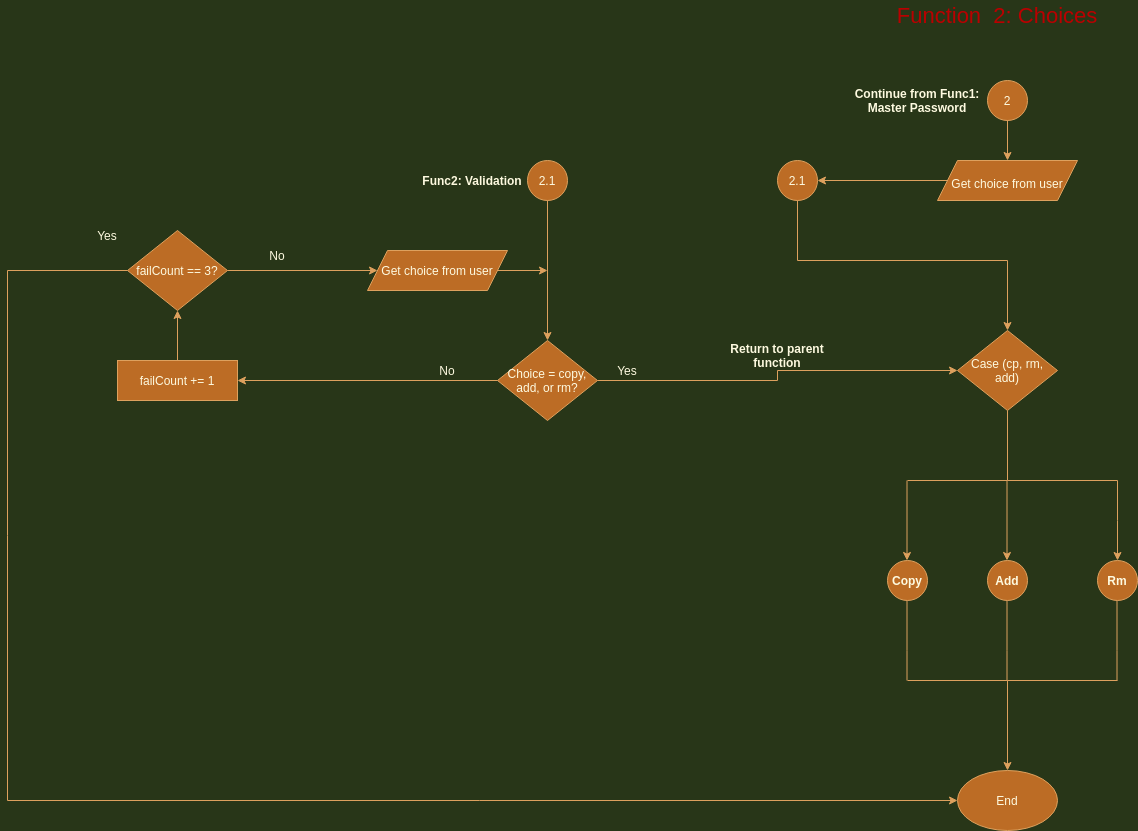

The diagram above was exported from draw.io. Its source (the exported page's mxGraphModel, read from the mxfile embedded in the PNG):
<mxGraphModel dx="2249" dy="1908" grid="1" gridSize="10" guides="1" tooltips="1" connect="1" arrows="1" fold="1" page="1" pageScale="1" pageWidth="827" pageHeight="1169" background="#283618" math="0" shadow="0">
  <root>
    <mxCell id="WIyWlLk6GJQsqaUBKTNV-0" />
    <mxCell id="WIyWlLk6GJQsqaUBKTNV-1" parent="WIyWlLk6GJQsqaUBKTNV-0" />
    <mxCell id="eaXh2VzHXjr-gKS7Rg1X-1" value="" style="endArrow=classic;html=1;rounded=0;edgeStyle=orthogonalEdgeStyle;exitX=0.5;exitY=1;exitDx=0;exitDy=0;labelBackgroundColor=#283618;strokeColor=#DDA15E;fontColor=#FEFAE0;" parent="WIyWlLk6GJQsqaUBKTNV-1" edge="1">
      <mxGeometry width="50" height="50" relative="1" as="geometry">
        <mxPoint x="390" y="-60" as="sourcePoint" />
        <mxPoint x="390" y="-10" as="targetPoint" />
      </mxGeometry>
    </mxCell>
    <mxCell id="eaXh2VzHXjr-gKS7Rg1X-2" value="2" style="ellipse;whiteSpace=wrap;html=1;aspect=fixed;fillColor=#BC6C25;strokeColor=#DDA15E;fontColor=#FEFAE0;" parent="WIyWlLk6GJQsqaUBKTNV-1" vertex="1">
      <mxGeometry x="370" y="-90" width="40" height="40" as="geometry" />
    </mxCell>
    <mxCell id="eaXh2VzHXjr-gKS7Rg1X-3" value="&lt;b&gt;Continue from Func1: Master Password&lt;/b&gt;" style="text;html=1;strokeColor=none;fillColor=none;align=center;verticalAlign=middle;whiteSpace=wrap;rounded=0;fontColor=#FEFAE0;" parent="WIyWlLk6GJQsqaUBKTNV-1" vertex="1">
      <mxGeometry x="230" y="-85" width="140" height="30" as="geometry" />
    </mxCell>
    <mxCell id="eaXh2VzHXjr-gKS7Rg1X-4" value="&lt;font style=&quot;font-size: 22px&quot; color=&quot;rgba(0, 0, 0, 0)&quot;&gt;Function&amp;nbsp; 2: Choices&lt;/font&gt;" style="text;html=1;strokeColor=none;fillColor=none;align=center;verticalAlign=middle;whiteSpace=wrap;rounded=0;fontColor=#FEFAE0;" parent="WIyWlLk6GJQsqaUBKTNV-1" vertex="1">
      <mxGeometry x="255" y="-170" width="250" height="30" as="geometry" />
    </mxCell>
    <mxCell id="eaXh2VzHXjr-gKS7Rg1X-5" value="&lt;font style=&quot;font-size: 12px&quot;&gt;Get choice from user&lt;/font&gt;" style="shape=parallelogram;perimeter=parallelogramPerimeter;whiteSpace=wrap;html=1;fixedSize=1;fontSize=22;fontColor=#FEFAE0;fillColor=#BC6C25;strokeColor=#DDA15E;" parent="WIyWlLk6GJQsqaUBKTNV-1" vertex="1">
      <mxGeometry x="320" y="-10" width="140" height="40" as="geometry" />
    </mxCell>
    <mxCell id="eaXh2VzHXjr-gKS7Rg1X-6" value="2.1" style="ellipse;whiteSpace=wrap;html=1;aspect=fixed;fontSize=12;fontColor=#FEFAE0;fillColor=#BC6C25;strokeColor=#DDA15E;" parent="WIyWlLk6GJQsqaUBKTNV-1" vertex="1">
      <mxGeometry x="160" y="-10" width="40" height="40" as="geometry" />
    </mxCell>
    <mxCell id="eaXh2VzHXjr-gKS7Rg1X-7" value="" style="endArrow=classic;html=1;rounded=0;fontSize=12;fontColor=#FEFAE0;edgeStyle=orthogonalEdgeStyle;exitX=0;exitY=0.5;exitDx=0;exitDy=0;entryX=1;entryY=0.5;entryDx=0;entryDy=0;labelBackgroundColor=#283618;strokeColor=#DDA15E;" parent="WIyWlLk6GJQsqaUBKTNV-1" source="eaXh2VzHXjr-gKS7Rg1X-5" target="eaXh2VzHXjr-gKS7Rg1X-6" edge="1">
      <mxGeometry width="50" height="50" relative="1" as="geometry">
        <mxPoint x="390" y="200" as="sourcePoint" />
        <mxPoint x="390" y="90" as="targetPoint" />
      </mxGeometry>
    </mxCell>
    <mxCell id="eaXh2VzHXjr-gKS7Rg1X-8" value="&lt;b&gt;Func2: Validation&lt;/b&gt;" style="text;html=1;strokeColor=none;fillColor=none;align=center;verticalAlign=middle;whiteSpace=wrap;rounded=0;fontSize=12;fontColor=#FEFAE0;" parent="WIyWlLk6GJQsqaUBKTNV-1" vertex="1">
      <mxGeometry x="-220" y="-5" width="150" height="30" as="geometry" />
    </mxCell>
    <mxCell id="eaXh2VzHXjr-gKS7Rg1X-11" value="" style="endArrow=none;html=1;rounded=0;fontSize=12;fontColor=#FEFAE0;edgeStyle=orthogonalEdgeStyle;exitX=0.5;exitY=1;exitDx=0;exitDy=0;labelBackgroundColor=#283618;strokeColor=#DDA15E;" parent="WIyWlLk6GJQsqaUBKTNV-1" source="eaXh2VzHXjr-gKS7Rg1X-6" edge="1">
      <mxGeometry width="50" height="50" relative="1" as="geometry">
        <mxPoint x="390" y="190" as="sourcePoint" />
        <mxPoint x="390" y="90" as="targetPoint" />
        <Array as="points">
          <mxPoint x="180" y="90" />
          <mxPoint x="390" y="90" />
        </Array>
      </mxGeometry>
    </mxCell>
    <mxCell id="eaXh2VzHXjr-gKS7Rg1X-13" value="" style="endArrow=none;html=1;rounded=0;fontSize=12;fontColor=#FEFAE0;edgeStyle=orthogonalEdgeStyle;labelBackgroundColor=#283618;strokeColor=#DDA15E;" parent="WIyWlLk6GJQsqaUBKTNV-1" edge="1">
      <mxGeometry width="50" height="50" relative="1" as="geometry">
        <mxPoint x="390" y="310" as="sourcePoint" />
        <mxPoint x="500" y="310" as="targetPoint" />
      </mxGeometry>
    </mxCell>
    <mxCell id="eaXh2VzHXjr-gKS7Rg1X-14" value="" style="endArrow=none;html=1;rounded=0;fontSize=12;fontColor=#FEFAE0;edgeStyle=orthogonalEdgeStyle;labelBackgroundColor=#283618;strokeColor=#DDA15E;" parent="WIyWlLk6GJQsqaUBKTNV-1" edge="1">
      <mxGeometry width="50" height="50" relative="1" as="geometry">
        <mxPoint x="390" y="310" as="sourcePoint" />
        <mxPoint x="290" y="310" as="targetPoint" />
      </mxGeometry>
    </mxCell>
    <mxCell id="eaXh2VzHXjr-gKS7Rg1X-15" value="" style="endArrow=classic;html=1;rounded=0;fontSize=12;fontColor=#FEFAE0;edgeStyle=orthogonalEdgeStyle;labelBackgroundColor=#283618;strokeColor=#DDA15E;" parent="WIyWlLk6GJQsqaUBKTNV-1" edge="1">
      <mxGeometry width="50" height="50" relative="1" as="geometry">
        <mxPoint x="289.5" y="310" as="sourcePoint" />
        <mxPoint x="289.5" y="390" as="targetPoint" />
      </mxGeometry>
    </mxCell>
    <mxCell id="eaXh2VzHXjr-gKS7Rg1X-16" value="" style="endArrow=classic;html=1;rounded=0;fontSize=12;fontColor=#FEFAE0;edgeStyle=orthogonalEdgeStyle;labelBackgroundColor=#283618;strokeColor=#DDA15E;" parent="WIyWlLk6GJQsqaUBKTNV-1" edge="1">
      <mxGeometry width="50" height="50" relative="1" as="geometry">
        <mxPoint x="389.5" y="310" as="sourcePoint" />
        <mxPoint x="389.5" y="390" as="targetPoint" />
      </mxGeometry>
    </mxCell>
    <mxCell id="eaXh2VzHXjr-gKS7Rg1X-17" value="" style="endArrow=classic;html=1;rounded=0;fontSize=12;fontColor=#FEFAE0;edgeStyle=orthogonalEdgeStyle;labelBackgroundColor=#283618;strokeColor=#DDA15E;" parent="WIyWlLk6GJQsqaUBKTNV-1" edge="1">
      <mxGeometry width="50" height="50" relative="1" as="geometry">
        <mxPoint x="500" y="310" as="sourcePoint" />
        <mxPoint x="500" y="390" as="targetPoint" />
        <Array as="points">
          <mxPoint x="500" y="350" />
          <mxPoint x="500" y="350" />
        </Array>
      </mxGeometry>
    </mxCell>
    <mxCell id="eaXh2VzHXjr-gKS7Rg1X-22" value="Case (cp, rm, add)" style="rhombus;whiteSpace=wrap;html=1;fontSize=12;fontColor=#FEFAE0;fillColor=#BC6C25;strokeColor=#DDA15E;" parent="WIyWlLk6GJQsqaUBKTNV-1" vertex="1">
      <mxGeometry x="340" y="160" width="100" height="80" as="geometry" />
    </mxCell>
    <mxCell id="eaXh2VzHXjr-gKS7Rg1X-23" value="" style="endArrow=none;html=1;rounded=0;fontSize=12;fontColor=#FEFAE0;edgeStyle=orthogonalEdgeStyle;exitX=0.5;exitY=1;exitDx=0;exitDy=0;labelBackgroundColor=#283618;strokeColor=#DDA15E;" parent="WIyWlLk6GJQsqaUBKTNV-1" source="eaXh2VzHXjr-gKS7Rg1X-22" edge="1">
      <mxGeometry width="50" height="50" relative="1" as="geometry">
        <mxPoint x="390" y="190" as="sourcePoint" />
        <mxPoint x="390" y="310" as="targetPoint" />
      </mxGeometry>
    </mxCell>
    <mxCell id="eaXh2VzHXjr-gKS7Rg1X-30" value="&lt;b&gt;Rm&lt;/b&gt;" style="ellipse;whiteSpace=wrap;html=1;aspect=fixed;fontSize=12;fontColor=#FEFAE0;fillColor=#BC6C25;strokeColor=#DDA15E;" parent="WIyWlLk6GJQsqaUBKTNV-1" vertex="1">
      <mxGeometry x="480" y="390" width="40" height="40" as="geometry" />
    </mxCell>
    <mxCell id="eaXh2VzHXjr-gKS7Rg1X-31" value="&lt;b&gt;Add&lt;/b&gt;" style="ellipse;whiteSpace=wrap;html=1;aspect=fixed;fontSize=12;fontColor=#FEFAE0;fillColor=#BC6C25;strokeColor=#DDA15E;" parent="WIyWlLk6GJQsqaUBKTNV-1" vertex="1">
      <mxGeometry x="370" y="390" width="40" height="40" as="geometry" />
    </mxCell>
    <mxCell id="eaXh2VzHXjr-gKS7Rg1X-32" value="&lt;b&gt;Copy&lt;/b&gt;" style="ellipse;whiteSpace=wrap;html=1;aspect=fixed;fontSize=12;fontColor=#FEFAE0;fillColor=#BC6C25;strokeColor=#DDA15E;" parent="WIyWlLk6GJQsqaUBKTNV-1" vertex="1">
      <mxGeometry x="270" y="390" width="40" height="40" as="geometry" />
    </mxCell>
    <mxCell id="eaXh2VzHXjr-gKS7Rg1X-35" value="" style="endArrow=none;html=1;rounded=0;fontSize=12;fontColor=#FEFAE0;edgeStyle=orthogonalEdgeStyle;labelBackgroundColor=#283618;strokeColor=#DDA15E;" parent="WIyWlLk6GJQsqaUBKTNV-1" edge="1">
      <mxGeometry width="50" height="50" relative="1" as="geometry">
        <mxPoint x="289.5" y="430" as="sourcePoint" />
        <mxPoint x="289.5" y="510" as="targetPoint" />
        <Array as="points">
          <mxPoint x="289.5" y="480" />
          <mxPoint x="289.5" y="480" />
        </Array>
      </mxGeometry>
    </mxCell>
    <mxCell id="eaXh2VzHXjr-gKS7Rg1X-36" value="" style="endArrow=none;html=1;rounded=0;fontSize=12;fontColor=#FEFAE0;edgeStyle=orthogonalEdgeStyle;labelBackgroundColor=#283618;strokeColor=#DDA15E;" parent="WIyWlLk6GJQsqaUBKTNV-1" edge="1">
      <mxGeometry width="50" height="50" relative="1" as="geometry">
        <mxPoint x="389.5" y="430" as="sourcePoint" />
        <mxPoint x="389.5" y="510" as="targetPoint" />
        <Array as="points">
          <mxPoint x="389.5" y="480" />
          <mxPoint x="389.5" y="480" />
        </Array>
      </mxGeometry>
    </mxCell>
    <mxCell id="eaXh2VzHXjr-gKS7Rg1X-37" value="" style="endArrow=none;html=1;rounded=0;fontSize=12;fontColor=#FEFAE0;edgeStyle=orthogonalEdgeStyle;labelBackgroundColor=#283618;strokeColor=#DDA15E;" parent="WIyWlLk6GJQsqaUBKTNV-1" edge="1">
      <mxGeometry width="50" height="50" relative="1" as="geometry">
        <mxPoint x="499.5" y="430" as="sourcePoint" />
        <mxPoint x="499.5" y="510" as="targetPoint" />
        <Array as="points">
          <mxPoint x="499.5" y="480" />
          <mxPoint x="499.5" y="480" />
        </Array>
      </mxGeometry>
    </mxCell>
    <mxCell id="eaXh2VzHXjr-gKS7Rg1X-38" value="" style="endArrow=none;html=1;rounded=0;fontSize=12;fontColor=#FEFAE0;edgeStyle=orthogonalEdgeStyle;labelBackgroundColor=#283618;strokeColor=#DDA15E;" parent="WIyWlLk6GJQsqaUBKTNV-1" edge="1">
      <mxGeometry width="50" height="50" relative="1" as="geometry">
        <mxPoint x="290" y="510" as="sourcePoint" />
        <mxPoint x="390" y="510" as="targetPoint" />
      </mxGeometry>
    </mxCell>
    <mxCell id="eaXh2VzHXjr-gKS7Rg1X-39" value="" style="endArrow=none;html=1;rounded=0;fontSize=12;fontColor=#FEFAE0;edgeStyle=orthogonalEdgeStyle;labelBackgroundColor=#283618;strokeColor=#DDA15E;" parent="WIyWlLk6GJQsqaUBKTNV-1" edge="1">
      <mxGeometry width="50" height="50" relative="1" as="geometry">
        <mxPoint x="390" y="510" as="sourcePoint" />
        <mxPoint x="500" y="510" as="targetPoint" />
      </mxGeometry>
    </mxCell>
    <mxCell id="eaXh2VzHXjr-gKS7Rg1X-40" value="" style="endArrow=classic;html=1;rounded=0;fontSize=12;fontColor=#FEFAE0;edgeStyle=orthogonalEdgeStyle;labelBackgroundColor=#283618;strokeColor=#DDA15E;" parent="WIyWlLk6GJQsqaUBKTNV-1" edge="1">
      <mxGeometry width="50" height="50" relative="1" as="geometry">
        <mxPoint x="390" y="510" as="sourcePoint" />
        <mxPoint x="390" y="600" as="targetPoint" />
      </mxGeometry>
    </mxCell>
    <mxCell id="eaXh2VzHXjr-gKS7Rg1X-41" value="End" style="ellipse;whiteSpace=wrap;html=1;fontSize=12;fontColor=#FEFAE0;fillColor=#BC6C25;strokeColor=#DDA15E;" parent="WIyWlLk6GJQsqaUBKTNV-1" vertex="1">
      <mxGeometry x="340" y="600" width="100" height="60" as="geometry" />
    </mxCell>
    <mxCell id="eaXh2VzHXjr-gKS7Rg1X-42" value="2.1" style="ellipse;whiteSpace=wrap;html=1;aspect=fixed;fontSize=12;fontColor=#FEFAE0;fillColor=#BC6C25;strokeColor=#DDA15E;" parent="WIyWlLk6GJQsqaUBKTNV-1" vertex="1">
      <mxGeometry x="-90" y="-10" width="40" height="40" as="geometry" />
    </mxCell>
    <mxCell id="eaXh2VzHXjr-gKS7Rg1X-43" value="" style="endArrow=classic;html=1;rounded=0;fontSize=12;fontColor=#FEFAE0;edgeStyle=orthogonalEdgeStyle;exitX=0.5;exitY=1;exitDx=0;exitDy=0;entryX=0.5;entryY=0;entryDx=0;entryDy=0;labelBackgroundColor=#283618;strokeColor=#DDA15E;" parent="WIyWlLk6GJQsqaUBKTNV-1" source="eaXh2VzHXjr-gKS7Rg1X-42" target="eaXh2VzHXjr-gKS7Rg1X-45" edge="1">
      <mxGeometry width="50" height="50" relative="1" as="geometry">
        <mxPoint x="390" y="290" as="sourcePoint" />
        <mxPoint x="-70" y="80" as="targetPoint" />
      </mxGeometry>
    </mxCell>
    <mxCell id="eaXh2VzHXjr-gKS7Rg1X-44" value="Get choice from user" style="shape=parallelogram;perimeter=parallelogramPerimeter;whiteSpace=wrap;html=1;fixedSize=1;fontSize=12;fontColor=#FEFAE0;fillColor=#BC6C25;strokeColor=#DDA15E;" parent="WIyWlLk6GJQsqaUBKTNV-1" vertex="1">
      <mxGeometry x="-250" y="80" width="140" height="40" as="geometry" />
    </mxCell>
    <mxCell id="eaXh2VzHXjr-gKS7Rg1X-45" value="Choice = copy, add, or rm?" style="rhombus;whiteSpace=wrap;html=1;fontSize=12;fontColor=#FEFAE0;fillColor=#BC6C25;strokeColor=#DDA15E;" parent="WIyWlLk6GJQsqaUBKTNV-1" vertex="1">
      <mxGeometry x="-120" y="170" width="100" height="80" as="geometry" />
    </mxCell>
    <mxCell id="eaXh2VzHXjr-gKS7Rg1X-47" value="" style="endArrow=classic;html=1;rounded=0;fontSize=12;fontColor=#FEFAE0;edgeStyle=orthogonalEdgeStyle;exitX=1;exitY=0.5;exitDx=0;exitDy=0;entryX=0;entryY=0.5;entryDx=0;entryDy=0;labelBackgroundColor=#283618;strokeColor=#DDA15E;" parent="WIyWlLk6GJQsqaUBKTNV-1" source="eaXh2VzHXjr-gKS7Rg1X-45" target="eaXh2VzHXjr-gKS7Rg1X-22" edge="1">
      <mxGeometry width="50" height="50" relative="1" as="geometry">
        <mxPoint x="390" y="280" as="sourcePoint" />
        <mxPoint x="-70" y="320" as="targetPoint" />
      </mxGeometry>
    </mxCell>
    <mxCell id="eaXh2VzHXjr-gKS7Rg1X-48" value="Yes" style="text;html=1;strokeColor=none;fillColor=none;align=center;verticalAlign=middle;whiteSpace=wrap;rounded=0;fontSize=12;fontColor=#FEFAE0;" parent="WIyWlLk6GJQsqaUBKTNV-1" vertex="1">
      <mxGeometry x="-20" y="185" width="60" height="30" as="geometry" />
    </mxCell>
    <mxCell id="eaXh2VzHXjr-gKS7Rg1X-49" value="" style="endArrow=classic;html=1;rounded=0;fontSize=12;fontColor=#FEFAE0;edgeStyle=orthogonalEdgeStyle;exitX=0;exitY=0.5;exitDx=0;exitDy=0;entryX=1;entryY=0.5;entryDx=0;entryDy=0;labelBackgroundColor=#283618;strokeColor=#DDA15E;" parent="WIyWlLk6GJQsqaUBKTNV-1" target="eaXh2VzHXjr-gKS7Rg1X-51" edge="1">
      <mxGeometry width="50" height="50" relative="1" as="geometry">
        <mxPoint x="-120" y="210" as="sourcePoint" />
        <mxPoint x="-270" y="210" as="targetPoint" />
      </mxGeometry>
    </mxCell>
    <mxCell id="eaXh2VzHXjr-gKS7Rg1X-50" value="No" style="text;html=1;strokeColor=none;fillColor=none;align=center;verticalAlign=middle;whiteSpace=wrap;rounded=0;fontSize=12;fontColor=#FEFAE0;" parent="WIyWlLk6GJQsqaUBKTNV-1" vertex="1">
      <mxGeometry x="-200" y="185" width="60" height="30" as="geometry" />
    </mxCell>
    <mxCell id="eaXh2VzHXjr-gKS7Rg1X-51" value="failCount += 1" style="rounded=0;whiteSpace=wrap;html=1;fontSize=12;fontColor=#FEFAE0;fillColor=#BC6C25;strokeColor=#DDA15E;" parent="WIyWlLk6GJQsqaUBKTNV-1" vertex="1">
      <mxGeometry x="-500" y="190" width="120" height="40" as="geometry" />
    </mxCell>
    <mxCell id="eaXh2VzHXjr-gKS7Rg1X-52" value="" style="endArrow=classic;html=1;rounded=0;fontSize=12;fontColor=#FEFAE0;edgeStyle=orthogonalEdgeStyle;exitX=0.5;exitY=0;exitDx=0;exitDy=0;entryX=0.5;entryY=1;entryDx=0;entryDy=0;labelBackgroundColor=#283618;strokeColor=#DDA15E;" parent="WIyWlLk6GJQsqaUBKTNV-1" source="eaXh2VzHXjr-gKS7Rg1X-51" edge="1">
      <mxGeometry width="50" height="50" relative="1" as="geometry">
        <mxPoint x="-220" y="280" as="sourcePoint" />
        <mxPoint x="-440" y="140" as="targetPoint" />
      </mxGeometry>
    </mxCell>
    <mxCell id="eaXh2VzHXjr-gKS7Rg1X-54" value="failCount == 3?" style="rhombus;whiteSpace=wrap;html=1;fontSize=12;fontColor=#FEFAE0;fillColor=#BC6C25;strokeColor=#DDA15E;" parent="WIyWlLk6GJQsqaUBKTNV-1" vertex="1">
      <mxGeometry x="-490" y="60" width="100" height="80" as="geometry" />
    </mxCell>
    <mxCell id="eaXh2VzHXjr-gKS7Rg1X-56" value="" style="endArrow=classic;html=1;rounded=0;fontSize=12;fontColor=#FEFAE0;edgeStyle=orthogonalEdgeStyle;exitX=1;exitY=0.5;exitDx=0;exitDy=0;entryX=0;entryY=0.5;entryDx=0;entryDy=0;labelBackgroundColor=#283618;strokeColor=#DDA15E;" parent="WIyWlLk6GJQsqaUBKTNV-1" source="eaXh2VzHXjr-gKS7Rg1X-54" target="eaXh2VzHXjr-gKS7Rg1X-44" edge="1">
      <mxGeometry width="50" height="50" relative="1" as="geometry">
        <mxPoint x="-220" y="290" as="sourcePoint" />
        <mxPoint x="-290" y="100" as="targetPoint" />
      </mxGeometry>
    </mxCell>
    <mxCell id="eaXh2VzHXjr-gKS7Rg1X-57" value="No" style="text;html=1;strokeColor=none;fillColor=none;align=center;verticalAlign=middle;whiteSpace=wrap;rounded=0;fontSize=12;fontColor=#FEFAE0;" parent="WIyWlLk6GJQsqaUBKTNV-1" vertex="1">
      <mxGeometry x="-370" y="70" width="60" height="30" as="geometry" />
    </mxCell>
    <mxCell id="eaXh2VzHXjr-gKS7Rg1X-59" value="" style="endArrow=none;html=1;rounded=0;fontSize=12;fontColor=#FEFAE0;edgeStyle=orthogonalEdgeStyle;labelBackgroundColor=#283618;strokeColor=#DDA15E;" parent="WIyWlLk6GJQsqaUBKTNV-1" edge="1">
      <mxGeometry width="50" height="50" relative="1" as="geometry">
        <mxPoint x="-610" y="100" as="sourcePoint" />
        <mxPoint x="-610" y="630" as="targetPoint" />
      </mxGeometry>
    </mxCell>
    <mxCell id="eaXh2VzHXjr-gKS7Rg1X-60" value="" style="endArrow=classic;html=1;rounded=0;fontSize=12;fontColor=#FEFAE0;edgeStyle=orthogonalEdgeStyle;entryX=0;entryY=0.5;entryDx=0;entryDy=0;labelBackgroundColor=#283618;strokeColor=#DDA15E;" parent="WIyWlLk6GJQsqaUBKTNV-1" target="eaXh2VzHXjr-gKS7Rg1X-41" edge="1">
      <mxGeometry width="50" height="50" relative="1" as="geometry">
        <mxPoint x="-610" y="630" as="sourcePoint" />
        <mxPoint x="-10" y="240" as="targetPoint" />
      </mxGeometry>
    </mxCell>
    <mxCell id="eaXh2VzHXjr-gKS7Rg1X-61" value="Yes" style="text;html=1;strokeColor=none;fillColor=none;align=center;verticalAlign=middle;whiteSpace=wrap;rounded=0;fontSize=12;fontColor=#FEFAE0;" parent="WIyWlLk6GJQsqaUBKTNV-1" vertex="1">
      <mxGeometry x="-540" y="50" width="60" height="30" as="geometry" />
    </mxCell>
    <mxCell id="eaXh2VzHXjr-gKS7Rg1X-63" value="&lt;b&gt;Return to parent function&lt;/b&gt;" style="text;html=1;strokeColor=none;fillColor=none;align=center;verticalAlign=middle;whiteSpace=wrap;rounded=0;fontSize=12;fontColor=#FEFAE0;" parent="WIyWlLk6GJQsqaUBKTNV-1" vertex="1">
      <mxGeometry x="110" y="170" width="100" height="30" as="geometry" />
    </mxCell>
    <mxCell id="eaXh2VzHXjr-gKS7Rg1X-64" value="" style="endArrow=classic;html=1;rounded=0;fontSize=12;fontColor=#FEFAE0;edgeStyle=orthogonalEdgeStyle;entryX=0.5;entryY=0;entryDx=0;entryDy=0;labelBackgroundColor=#283618;strokeColor=#DDA15E;" parent="WIyWlLk6GJQsqaUBKTNV-1" target="eaXh2VzHXjr-gKS7Rg1X-22" edge="1">
      <mxGeometry width="50" height="50" relative="1" as="geometry">
        <mxPoint x="390" y="90" as="sourcePoint" />
        <mxPoint x="-10" y="220" as="targetPoint" />
      </mxGeometry>
    </mxCell>
    <mxCell id="eaXh2VzHXjr-gKS7Rg1X-65" value="" style="endArrow=classic;html=1;rounded=0;fontSize=12;fontColor=#FEFAE0;edgeStyle=orthogonalEdgeStyle;labelBackgroundColor=#283618;strokeColor=#DDA15E;" parent="WIyWlLk6GJQsqaUBKTNV-1" source="eaXh2VzHXjr-gKS7Rg1X-44" edge="1">
      <mxGeometry width="50" height="50" relative="1" as="geometry">
        <mxPoint x="-60" y="380" as="sourcePoint" />
        <mxPoint x="-70" y="100" as="targetPoint" />
      </mxGeometry>
    </mxCell>
    <mxCell id="eaXh2VzHXjr-gKS7Rg1X-66" value="" style="endArrow=none;html=1;rounded=0;fontSize=12;fontColor=#FEFAE0;edgeStyle=orthogonalEdgeStyle;exitX=0;exitY=0.5;exitDx=0;exitDy=0;labelBackgroundColor=#283618;strokeColor=#DDA15E;" parent="WIyWlLk6GJQsqaUBKTNV-1" source="eaXh2VzHXjr-gKS7Rg1X-54" edge="1">
      <mxGeometry width="50" height="50" relative="1" as="geometry">
        <mxPoint x="-60" y="380" as="sourcePoint" />
        <mxPoint x="-610" y="100" as="targetPoint" />
      </mxGeometry>
    </mxCell>
  </root>
</mxGraphModel>